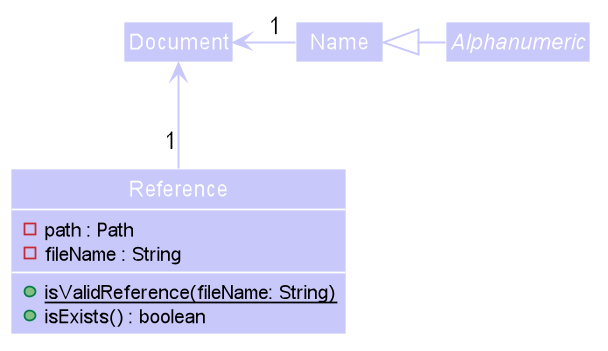

The diagram above was rendered by PlantUML. Its source (embedded in the PNG):
@startuml










skinparam BackgroundColor #FFFFFFF

skinparam Shadowing false

skinparam Class {
    FontColor #FFFFFF
    BorderThickness 1
    BorderColor #FFFFFF
    StereotypeFontColor #FFFFFF
    FontName Arial
}

skinparam Actor {
    BorderColor #000000
    Color #000000
    FontName Arial
}

skinparam Sequence {
    MessageAlign center
    BoxFontSize 15
    BoxPadding 0
    BoxFontColor #FFFFFF
    FontName Arial
}

skinparam Participant {
    FontColor #FFFFFFF
    Padding 20
}

skinparam MinClassWidth 50
skinparam ParticipantPadding 10
skinparam Shadowing false
skinparam DefaultTextAlignment center
skinparam packageStyle Rectangle

hide footbox
hide empty members
hide circle
skinparam arrowThickness 1.1
skinparam arrowColor #C8C8FA
skinparam classBackgroundColor #C8C8FA

class Document
class Name
abstract class Alphanumeric
class Reference {
    - path : Path
    - fileName : String
    {static} + isValidReference(fileName: String)
    + isExists() : boolean
}

Name "1"-up> Document
Alphanumeric -up|> Name
Reference"1" -up-> Document


@enduml